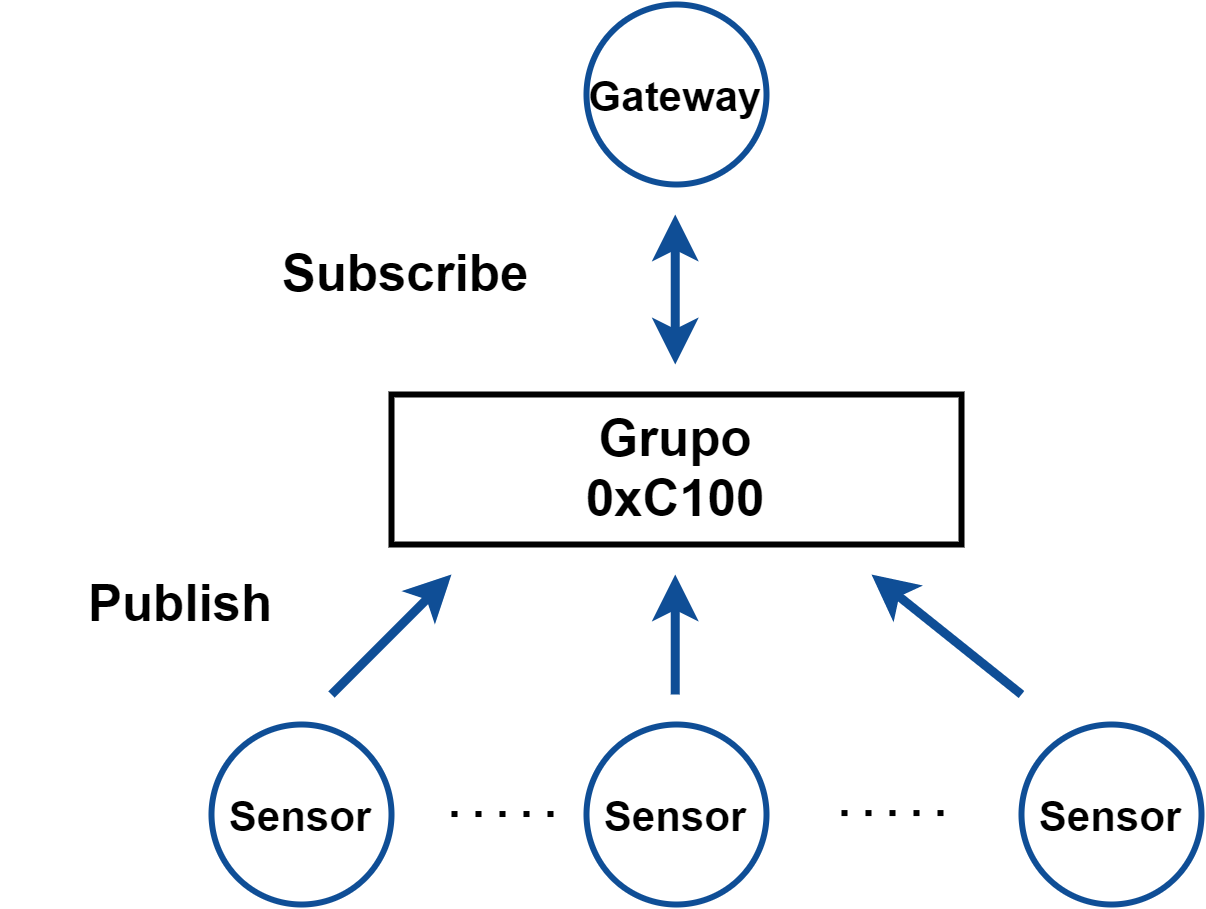

The diagram above was exported from draw.io. Its source (the exported page's mxGraphModel, read from the mxfile embedded in the PNG):
<mxGraphModel dx="1718" dy="994" grid="1" gridSize="10" guides="1" tooltips="1" connect="1" arrows="1" fold="1" page="1" pageScale="1" pageWidth="827" pageHeight="1169" math="0" shadow="0">
  <root>
    <mxCell id="0" />
    <mxCell id="1" parent="0" />
    <mxCell id="2" value="&lt;font&gt;Sensor&lt;/font&gt;" style="ellipse;whiteSpace=wrap;html=1;aspect=fixed;rounded=1;labelBackgroundColor=none;fillColor=#FFFFFF;fontSize=14;strokeWidth=2;strokeColor=#0F4E96;fontStyle=1" vertex="1" parent="1">
      <mxGeometry x="1280" y="380" width="60" height="60" as="geometry" />
    </mxCell>
    <mxCell id="3" value="&lt;font&gt;Sensor&lt;/font&gt;" style="ellipse;whiteSpace=wrap;html=1;aspect=fixed;rounded=1;labelBackgroundColor=none;fillColor=#FFFFFF;fontSize=14;strokeWidth=2;strokeColor=#0F4E96;fontStyle=1" vertex="1" parent="1">
      <mxGeometry x="1135" y="380" width="60" height="60" as="geometry" />
    </mxCell>
    <mxCell id="4" value="&lt;font color=&quot;#000000&quot; style=&quot;font-size: 17px&quot;&gt;&lt;b&gt;Grupo&lt;br&gt;0xC100&lt;/b&gt;&lt;br&gt;&lt;/font&gt;" style="rounded=0;whiteSpace=wrap;html=1;labelBackgroundColor=none;strokeColor=#000000;strokeWidth=2;fontSize=14;fontColor=#FFFFFF;fillColor=#FFFFFF;" vertex="1" parent="1">
      <mxGeometry x="1070" y="270" width="190" height="50" as="geometry" />
    </mxCell>
    <mxCell id="5" value="&lt;font&gt;Sensor&lt;/font&gt;" style="ellipse;whiteSpace=wrap;html=1;aspect=fixed;rounded=1;labelBackgroundColor=none;fillColor=#FFFFFF;fontSize=14;strokeWidth=2;strokeColor=#0F4E96;fontStyle=1" vertex="1" parent="1">
      <mxGeometry x="1010" y="380" width="60" height="60" as="geometry" />
    </mxCell>
    <mxCell id="6" value="" style="endArrow=none;dashed=1;html=1;dashPattern=1 3;strokeWidth=2;fontSize=14;fontColor=#FFFFFF;" edge="1" parent="1">
      <mxGeometry width="50" height="50" relative="1" as="geometry">
        <mxPoint x="1220" y="409.52" as="sourcePoint" />
        <mxPoint x="1260" y="409.52" as="targetPoint" />
      </mxGeometry>
    </mxCell>
    <mxCell id="7" value="" style="endArrow=none;dashed=1;html=1;dashPattern=1 3;strokeWidth=2;fontSize=14;fontColor=#FFFFFF;" edge="1" parent="1">
      <mxGeometry width="50" height="50" relative="1" as="geometry">
        <mxPoint x="1090" y="409.8399999999999" as="sourcePoint" />
        <mxPoint x="1130" y="409.8399999999999" as="targetPoint" />
      </mxGeometry>
    </mxCell>
    <mxCell id="8" value="" style="endArrow=classic;html=1;strokeColor=#0F4E96;strokeWidth=3;fontSize=14;fontColor=#FFFFFF;" edge="1" parent="1">
      <mxGeometry width="50" height="50" relative="1" as="geometry">
        <mxPoint x="1050" y="370" as="sourcePoint" />
        <mxPoint x="1090" y="330" as="targetPoint" />
      </mxGeometry>
    </mxCell>
    <mxCell id="9" value="" style="endArrow=classic;html=1;strokeColor=#0F4E96;strokeWidth=3;fontSize=14;fontColor=#FFFFFF;" edge="1" parent="1">
      <mxGeometry width="50" height="50" relative="1" as="geometry">
        <mxPoint x="1280" y="370" as="sourcePoint" />
        <mxPoint x="1230" y="330" as="targetPoint" />
      </mxGeometry>
    </mxCell>
    <mxCell id="10" value="" style="endArrow=classic;html=1;strokeColor=#0F4E96;strokeWidth=3;fontSize=14;fontColor=#FFFFFF;" edge="1" parent="1">
      <mxGeometry width="50" height="50" relative="1" as="geometry">
        <mxPoint x="1164.58" y="370" as="sourcePoint" />
        <mxPoint x="1164.58" y="330" as="targetPoint" />
      </mxGeometry>
    </mxCell>
    <mxCell id="11" value="&lt;font&gt;Gateway&lt;/font&gt;" style="ellipse;whiteSpace=wrap;html=1;aspect=fixed;rounded=1;labelBackgroundColor=none;fillColor=#FFFFFF;fontSize=14;strokeWidth=2;strokeColor=#0F4E96;fontStyle=1" vertex="1" parent="1">
      <mxGeometry x="1135" y="140" width="60" height="60" as="geometry" />
    </mxCell>
    <mxCell id="12" value="" style="endArrow=classic;html=1;strokeColor=#0F4E96;strokeWidth=3;fontSize=14;fontColor=#FFFFFF;startArrow=classic;startFill=1;" edge="1" parent="1">
      <mxGeometry width="50" height="50" relative="1" as="geometry">
        <mxPoint x="1164.58" y="210" as="sourcePoint" />
        <mxPoint x="1164.58" y="260" as="targetPoint" />
      </mxGeometry>
    </mxCell>
    <mxCell id="13" value="&lt;font color=&quot;#000000&quot; style=&quot;font-size: 17px;&quot;&gt;Subscribe&lt;/font&gt;" style="text;html=1;strokeColor=none;fillColor=none;align=center;verticalAlign=middle;whiteSpace=wrap;rounded=0;labelBackgroundColor=none;fontSize=17;fontColor=#FFFFFF;fontStyle=1" vertex="1" parent="1">
      <mxGeometry x="1015" y="220" width="120" height="20" as="geometry" />
    </mxCell>
    <mxCell id="14" value="&lt;font color=&quot;#000000&quot; style=&quot;font-size: 17px&quot;&gt;Publish&lt;/font&gt;" style="text;html=1;strokeColor=none;fillColor=none;align=center;verticalAlign=middle;whiteSpace=wrap;rounded=0;labelBackgroundColor=none;fontSize=17;fontColor=#FFFFFF;fontStyle=1" vertex="1" parent="1">
      <mxGeometry x="940" y="330" width="120" height="20" as="geometry" />
    </mxCell>
  </root>
</mxGraphModel>